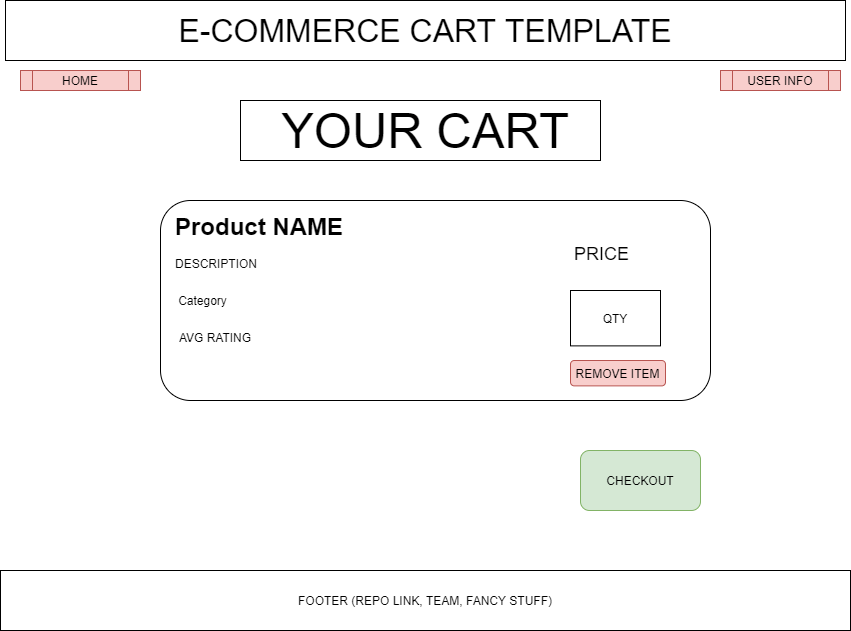

The diagram above was exported from draw.io. Its source (the exported page's mxGraphModel, read from the mxfile embedded in the PNG):
<mxGraphModel dx="1422" dy="742" grid="1" gridSize="10" guides="1" tooltips="1" connect="1" arrows="1" fold="1" page="1" pageScale="1" pageWidth="850" pageHeight="1100" math="0" shadow="0">
  <root>
    <mxCell id="0" />
    <mxCell id="1" parent="0" />
    <mxCell id="k3THEEXwKthOy4ENnzXW-18" value="" style="rounded=0;whiteSpace=wrap;html=1;hachureGap=4;pointerEvents=0;align=left;" vertex="1" parent="1">
      <mxGeometry x="240" y="100" width="360" height="60" as="geometry" />
    </mxCell>
    <mxCell id="k3THEEXwKthOy4ENnzXW-1" value="&lt;font style=&quot;font-size: 32px&quot;&gt;E-COMMERCE CART TEMPLATE&lt;/font&gt;" style="rounded=0;whiteSpace=wrap;html=1;hachureGap=4;pointerEvents=0;" vertex="1" parent="1">
      <mxGeometry x="5" width="840" height="60" as="geometry" />
    </mxCell>
    <mxCell id="k3THEEXwKthOy4ENnzXW-12" value="&lt;font style=&quot;font-size: 49px&quot;&gt;YOUR CART&lt;/font&gt;" style="text;html=1;strokeColor=none;fillColor=none;align=center;verticalAlign=middle;whiteSpace=wrap;rounded=0;hachureGap=4;pointerEvents=0;" vertex="1" parent="1">
      <mxGeometry x="120" y="120" width="610" height="20" as="geometry" />
    </mxCell>
    <mxCell id="k3THEEXwKthOy4ENnzXW-3" value="" style="rounded=1;whiteSpace=wrap;html=1;hachureGap=4;pointerEvents=0;" vertex="1" parent="1">
      <mxGeometry x="160" y="200" width="550" height="200" as="geometry" />
    </mxCell>
    <mxCell id="k3THEEXwKthOy4ENnzXW-4" value="&lt;h1&gt;Product NAME&lt;/h1&gt;&lt;div&gt;DESCRIPTION&lt;/div&gt;&lt;div&gt;&lt;br&gt;&lt;/div&gt;" style="text;html=1;strokeColor=none;fillColor=none;spacing=5;spacingTop=-20;whiteSpace=wrap;overflow=hidden;rounded=0;hachureGap=4;pointerEvents=0;align=left;" vertex="1" parent="1">
      <mxGeometry x="170" y="207.11" width="380" height="102.89" as="geometry" />
    </mxCell>
    <mxCell id="k3THEEXwKthOy4ENnzXW-5" value="&lt;font style=&quot;font-size: 18px&quot;&gt;PRICE&lt;/font&gt;" style="text;html=1;strokeColor=none;fillColor=none;align=center;verticalAlign=middle;whiteSpace=wrap;rounded=0;hachureGap=4;pointerEvents=0;" vertex="1" parent="1">
      <mxGeometry x="558.44" y="230" width="86.55" height="48.47" as="geometry" />
    </mxCell>
    <mxCell id="k3THEEXwKthOy4ENnzXW-7" value="QTY" style="rounded=0;whiteSpace=wrap;html=1;hachureGap=4;pointerEvents=0;" vertex="1" parent="1">
      <mxGeometry x="570" y="290" width="90" height="55.38" as="geometry" />
    </mxCell>
    <mxCell id="k3THEEXwKthOy4ENnzXW-8" value="Category" style="text;html=1;strokeColor=none;fillColor=none;align=center;verticalAlign=middle;whiteSpace=wrap;rounded=0;hachureGap=4;pointerEvents=0;" vertex="1" parent="1">
      <mxGeometry x="169.99999999999994" y="290" width="65" height="20" as="geometry" />
    </mxCell>
    <mxCell id="k3THEEXwKthOy4ENnzXW-9" value="AVG RATING" style="text;html=1;strokeColor=none;fillColor=none;align=center;verticalAlign=middle;whiteSpace=wrap;rounded=0;hachureGap=4;pointerEvents=0;" vertex="1" parent="1">
      <mxGeometry x="170" y="328.46" width="90" height="16.92" as="geometry" />
    </mxCell>
    <mxCell id="k3THEEXwKthOy4ENnzXW-14" value="CHECKOUT" style="rounded=1;whiteSpace=wrap;html=1;hachureGap=4;pointerEvents=0;align=center;fillColor=#d5e8d4;strokeColor=#82b366;" vertex="1" parent="1">
      <mxGeometry x="580" y="450" width="120" height="60" as="geometry" />
    </mxCell>
    <mxCell id="k3THEEXwKthOy4ENnzXW-15" value="USER INFO" style="shape=process;whiteSpace=wrap;html=1;backgroundOutline=1;hachureGap=4;pointerEvents=0;fillColor=#f8cecc;strokeColor=#b85450;" vertex="1" parent="1">
      <mxGeometry x="720" y="70" width="120" height="20" as="geometry" />
    </mxCell>
    <mxCell id="k3THEEXwKthOy4ENnzXW-16" value="FOOTER (REPO LINK, TEAM, FANCY STUFF)" style="rounded=0;whiteSpace=wrap;html=1;hachureGap=4;pointerEvents=0;" vertex="1" parent="1">
      <mxGeometry y="570" width="850" height="60" as="geometry" />
    </mxCell>
    <mxCell id="k3THEEXwKthOy4ENnzXW-17" value="REMOVE ITEM" style="rounded=1;whiteSpace=wrap;html=1;hachureGap=4;pointerEvents=0;align=center;fillColor=#f8cecc;strokeColor=#b85450;" vertex="1" parent="1">
      <mxGeometry x="570" y="360" width="95" height="25.38" as="geometry" />
    </mxCell>
    <mxCell id="k3THEEXwKthOy4ENnzXW-19" value="HOME" style="shape=process;whiteSpace=wrap;html=1;backgroundOutline=1;hachureGap=4;pointerEvents=0;fillColor=#f8cecc;strokeColor=#b85450;" vertex="1" parent="1">
      <mxGeometry x="20" y="70" width="120" height="20" as="geometry" />
    </mxCell>
  </root>
</mxGraphModel>